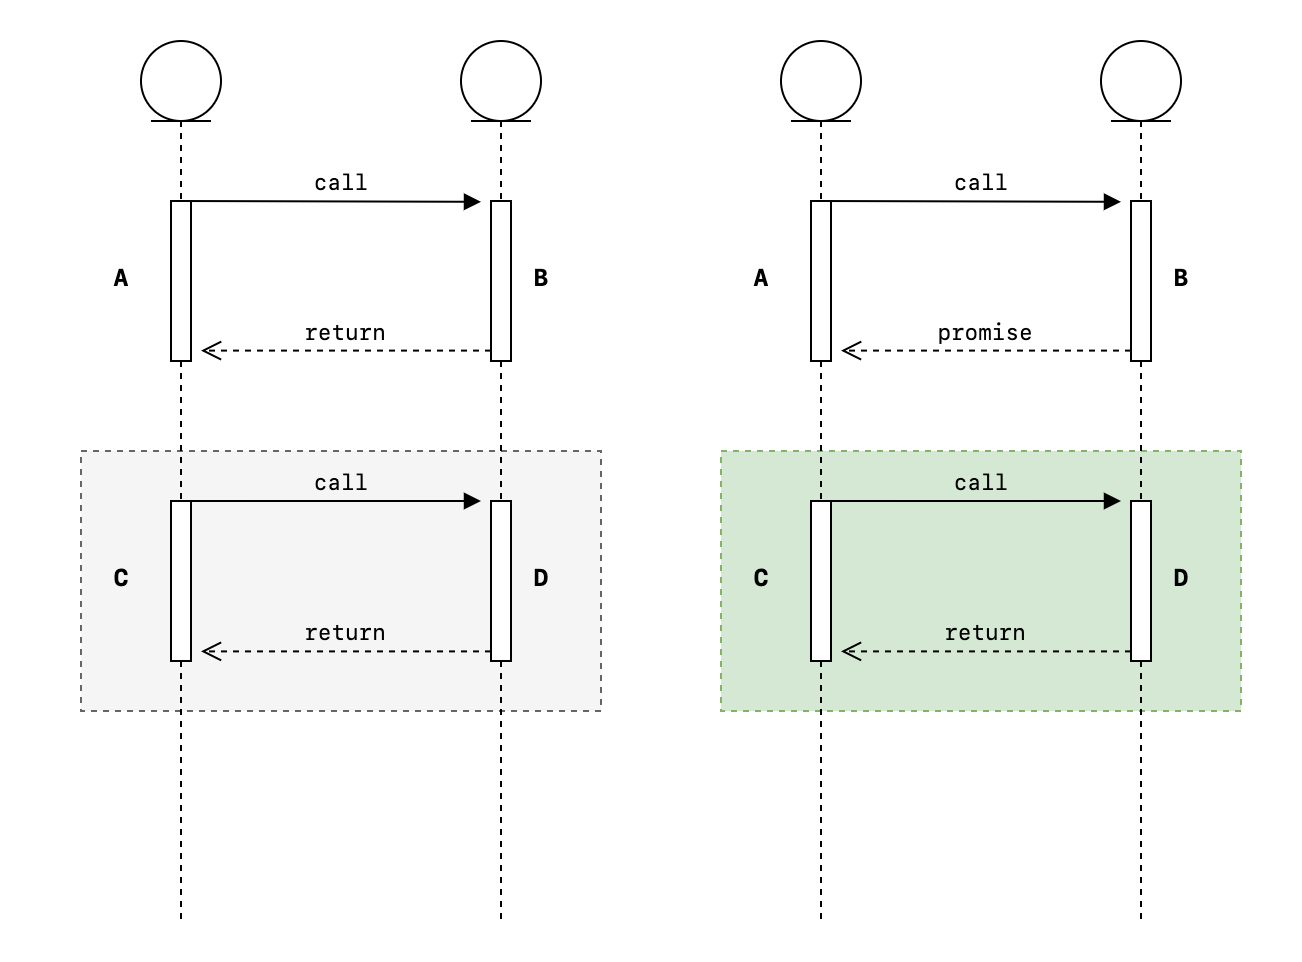

The diagram above was exported from draw.io. Its source (the exported page's mxGraphModel, read from the mxfile embedded in the PNG):
<mxGraphModel dx="1045" dy="674" grid="1" gridSize="10" guides="1" tooltips="1" connect="1" arrows="1" fold="1" page="1" pageScale="1" pageWidth="850" pageHeight="1100" math="0" shadow="0">
  <root>
    <mxCell id="0" />
    <mxCell id="1" parent="0" />
    <mxCell id="euhCIlAP1NuvMb2ELWk_-21" value="" style="rounded=0;whiteSpace=wrap;html=1;dashed=1;fillColor=#f5f5f5;fontColor=#333333;strokeColor=#666666;" vertex="1" parent="1">
      <mxGeometry x="120" y="245" width="260" height="130" as="geometry" />
    </mxCell>
    <mxCell id="euhCIlAP1NuvMb2ELWk_-1" value="" style="shape=umlLifeline;perimeter=lifelinePerimeter;whiteSpace=wrap;html=1;container=1;dropTarget=0;collapsible=0;recursiveResize=0;outlineConnect=0;portConstraint=eastwest;newEdgeStyle={&quot;edgeStyle&quot;:&quot;elbowEdgeStyle&quot;,&quot;elbow&quot;:&quot;vertical&quot;,&quot;curved&quot;:0,&quot;rounded&quot;:0};participant=umlEntity;" vertex="1" parent="1">
      <mxGeometry x="150" y="40" width="40" height="440" as="geometry" />
    </mxCell>
    <mxCell id="euhCIlAP1NuvMb2ELWk_-3" value="" style="html=1;points=[];perimeter=orthogonalPerimeter;outlineConnect=0;targetShapes=umlLifeline;portConstraint=eastwest;newEdgeStyle={&quot;edgeStyle&quot;:&quot;elbowEdgeStyle&quot;,&quot;elbow&quot;:&quot;vertical&quot;,&quot;curved&quot;:0,&quot;rounded&quot;:0};" vertex="1" parent="euhCIlAP1NuvMb2ELWk_-1">
      <mxGeometry x="15" y="80" width="10" height="80" as="geometry" />
    </mxCell>
    <mxCell id="euhCIlAP1NuvMb2ELWk_-2" value="" style="shape=umlLifeline;perimeter=lifelinePerimeter;whiteSpace=wrap;html=1;container=1;dropTarget=0;collapsible=0;recursiveResize=0;outlineConnect=0;portConstraint=eastwest;newEdgeStyle={&quot;edgeStyle&quot;:&quot;elbowEdgeStyle&quot;,&quot;elbow&quot;:&quot;vertical&quot;,&quot;curved&quot;:0,&quot;rounded&quot;:0};participant=umlEntity;" vertex="1" parent="1">
      <mxGeometry x="310" y="40" width="40" height="440" as="geometry" />
    </mxCell>
    <mxCell id="euhCIlAP1NuvMb2ELWk_-10" value="" style="html=1;points=[];perimeter=orthogonalPerimeter;outlineConnect=0;targetShapes=umlLifeline;portConstraint=eastwest;newEdgeStyle={&quot;edgeStyle&quot;:&quot;elbowEdgeStyle&quot;,&quot;elbow&quot;:&quot;vertical&quot;,&quot;curved&quot;:0,&quot;rounded&quot;:0};" vertex="1" parent="euhCIlAP1NuvMb2ELWk_-2">
      <mxGeometry x="15" y="80" width="10" height="80" as="geometry" />
    </mxCell>
    <mxCell id="euhCIlAP1NuvMb2ELWk_-11" value="call" style="html=1;verticalAlign=bottom;endArrow=block;edgeStyle=elbowEdgeStyle;elbow=vertical;curved=0;rounded=0;fontFamily=SF Mono;" edge="1" parent="1">
      <mxGeometry x="0.0665" relative="1" as="geometry">
        <mxPoint x="170" y="120" as="sourcePoint" />
        <mxPoint x="320" y="120" as="targetPoint" />
        <mxPoint as="offset" />
      </mxGeometry>
    </mxCell>
    <mxCell id="euhCIlAP1NuvMb2ELWk_-12" value="return" style="html=1;verticalAlign=bottom;endArrow=open;dashed=1;endSize=8;edgeStyle=elbowEdgeStyle;elbow=vertical;curved=0;rounded=0;fontFamily=SF Mono;" edge="1" source="euhCIlAP1NuvMb2ELWk_-10" parent="1">
      <mxGeometry relative="1" as="geometry">
        <mxPoint x="180" y="195" as="targetPoint" />
      </mxGeometry>
    </mxCell>
    <mxCell id="euhCIlAP1NuvMb2ELWk_-13" value="A" style="text;align=center;fontStyle=1;verticalAlign=middle;spacingLeft=3;spacingRight=3;strokeColor=none;rotatable=0;points=[[0,0.5],[1,0.5]];portConstraint=eastwest;html=1;fontFamily=SF Mono;" vertex="1" parent="1">
      <mxGeometry x="100" y="146" width="80" height="26" as="geometry" />
    </mxCell>
    <mxCell id="euhCIlAP1NuvMb2ELWk_-14" value="B" style="text;align=center;fontStyle=1;verticalAlign=middle;spacingLeft=3;spacingRight=3;strokeColor=none;rotatable=0;points=[[0,0.5],[1,0.5]];portConstraint=eastwest;html=1;fontFamily=SF Mono;" vertex="1" parent="1">
      <mxGeometry x="310" y="146" width="80" height="26" as="geometry" />
    </mxCell>
    <mxCell id="euhCIlAP1NuvMb2ELWk_-15" value="" style="html=1;points=[];perimeter=orthogonalPerimeter;outlineConnect=0;targetShapes=umlLifeline;portConstraint=eastwest;newEdgeStyle={&quot;edgeStyle&quot;:&quot;elbowEdgeStyle&quot;,&quot;elbow&quot;:&quot;vertical&quot;,&quot;curved&quot;:0,&quot;rounded&quot;:0};" vertex="1" parent="1">
      <mxGeometry x="165" y="270" width="10" height="80" as="geometry" />
    </mxCell>
    <mxCell id="euhCIlAP1NuvMb2ELWk_-16" value="" style="html=1;points=[];perimeter=orthogonalPerimeter;outlineConnect=0;targetShapes=umlLifeline;portConstraint=eastwest;newEdgeStyle={&quot;edgeStyle&quot;:&quot;elbowEdgeStyle&quot;,&quot;elbow&quot;:&quot;vertical&quot;,&quot;curved&quot;:0,&quot;rounded&quot;:0};" vertex="1" parent="1">
      <mxGeometry x="325" y="270" width="10" height="80" as="geometry" />
    </mxCell>
    <mxCell id="euhCIlAP1NuvMb2ELWk_-17" value="&lt;span style=&quot;&quot;&gt;call&lt;/span&gt;" style="html=1;verticalAlign=bottom;endArrow=block;edgeStyle=elbowEdgeStyle;elbow=vertical;curved=0;rounded=0;fontFamily=SF Mono;labelBackgroundColor=none;" edge="1" parent="1">
      <mxGeometry x="0.0641" relative="1" as="geometry">
        <mxPoint x="170" y="270" as="sourcePoint" />
        <mxPoint x="320" y="270" as="targetPoint" />
        <mxPoint as="offset" />
      </mxGeometry>
    </mxCell>
    <mxCell id="euhCIlAP1NuvMb2ELWk_-18" value="return" style="html=1;verticalAlign=bottom;endArrow=open;dashed=1;endSize=8;edgeStyle=elbowEdgeStyle;elbow=vertical;curved=0;rounded=0;fontFamily=SF Mono;labelBackgroundColor=none;" edge="1" parent="1" source="euhCIlAP1NuvMb2ELWk_-16">
      <mxGeometry relative="1" as="geometry">
        <mxPoint x="180" y="345" as="targetPoint" />
      </mxGeometry>
    </mxCell>
    <mxCell id="euhCIlAP1NuvMb2ELWk_-19" value="C" style="text;align=center;fontStyle=1;verticalAlign=middle;spacingLeft=3;spacingRight=3;strokeColor=none;rotatable=0;points=[[0,0.5],[1,0.5]];portConstraint=eastwest;html=1;fontFamily=SF Mono;" vertex="1" parent="1">
      <mxGeometry x="100" y="296" width="80" height="26" as="geometry" />
    </mxCell>
    <mxCell id="euhCIlAP1NuvMb2ELWk_-20" value="D" style="text;align=center;fontStyle=1;verticalAlign=middle;spacingLeft=3;spacingRight=3;strokeColor=none;rotatable=0;points=[[0,0.5],[1,0.5]];portConstraint=eastwest;html=1;fontFamily=SF Mono;" vertex="1" parent="1">
      <mxGeometry x="310" y="296" width="80" height="26" as="geometry" />
    </mxCell>
    <mxCell id="euhCIlAP1NuvMb2ELWk_-24" value="" style="rounded=0;whiteSpace=wrap;html=1;dashed=1;fillColor=#d5e8d4;strokeColor=#82b366;" vertex="1" parent="1">
      <mxGeometry x="440" y="245" width="260" height="130" as="geometry" />
    </mxCell>
    <mxCell id="euhCIlAP1NuvMb2ELWk_-25" value="" style="shape=umlLifeline;perimeter=lifelinePerimeter;whiteSpace=wrap;html=1;container=1;dropTarget=0;collapsible=0;recursiveResize=0;outlineConnect=0;portConstraint=eastwest;newEdgeStyle={&quot;edgeStyle&quot;:&quot;elbowEdgeStyle&quot;,&quot;elbow&quot;:&quot;vertical&quot;,&quot;curved&quot;:0,&quot;rounded&quot;:0};participant=umlEntity;" vertex="1" parent="1">
      <mxGeometry x="470" y="40" width="40" height="440" as="geometry" />
    </mxCell>
    <mxCell id="euhCIlAP1NuvMb2ELWk_-26" value="" style="html=1;points=[];perimeter=orthogonalPerimeter;outlineConnect=0;targetShapes=umlLifeline;portConstraint=eastwest;newEdgeStyle={&quot;edgeStyle&quot;:&quot;elbowEdgeStyle&quot;,&quot;elbow&quot;:&quot;vertical&quot;,&quot;curved&quot;:0,&quot;rounded&quot;:0};" vertex="1" parent="euhCIlAP1NuvMb2ELWk_-25">
      <mxGeometry x="15" y="80" width="10" height="80" as="geometry" />
    </mxCell>
    <mxCell id="euhCIlAP1NuvMb2ELWk_-27" value="" style="shape=umlLifeline;perimeter=lifelinePerimeter;whiteSpace=wrap;html=1;container=1;dropTarget=0;collapsible=0;recursiveResize=0;outlineConnect=0;portConstraint=eastwest;newEdgeStyle={&quot;edgeStyle&quot;:&quot;elbowEdgeStyle&quot;,&quot;elbow&quot;:&quot;vertical&quot;,&quot;curved&quot;:0,&quot;rounded&quot;:0};participant=umlEntity;" vertex="1" parent="1">
      <mxGeometry x="630" y="40" width="40" height="440" as="geometry" />
    </mxCell>
    <mxCell id="euhCIlAP1NuvMb2ELWk_-28" value="" style="html=1;points=[];perimeter=orthogonalPerimeter;outlineConnect=0;targetShapes=umlLifeline;portConstraint=eastwest;newEdgeStyle={&quot;edgeStyle&quot;:&quot;elbowEdgeStyle&quot;,&quot;elbow&quot;:&quot;vertical&quot;,&quot;curved&quot;:0,&quot;rounded&quot;:0};" vertex="1" parent="euhCIlAP1NuvMb2ELWk_-27">
      <mxGeometry x="15" y="80" width="10" height="80" as="geometry" />
    </mxCell>
    <mxCell id="euhCIlAP1NuvMb2ELWk_-29" value="call" style="html=1;verticalAlign=bottom;endArrow=block;edgeStyle=elbowEdgeStyle;elbow=vertical;curved=0;rounded=0;fontFamily=SF Mono;" edge="1" parent="1">
      <mxGeometry x="0.0665" relative="1" as="geometry">
        <mxPoint x="490" y="120" as="sourcePoint" />
        <mxPoint x="640" y="120" as="targetPoint" />
        <mxPoint as="offset" />
      </mxGeometry>
    </mxCell>
    <mxCell id="euhCIlAP1NuvMb2ELWk_-30" value="promise" style="html=1;verticalAlign=bottom;endArrow=open;dashed=1;endSize=8;edgeStyle=elbowEdgeStyle;elbow=vertical;curved=0;rounded=0;fontFamily=SF Mono;" edge="1" parent="1" source="euhCIlAP1NuvMb2ELWk_-28">
      <mxGeometry relative="1" as="geometry">
        <mxPoint x="500" y="195" as="targetPoint" />
      </mxGeometry>
    </mxCell>
    <mxCell id="euhCIlAP1NuvMb2ELWk_-31" value="A" style="text;align=center;fontStyle=1;verticalAlign=middle;spacingLeft=3;spacingRight=3;strokeColor=none;rotatable=0;points=[[0,0.5],[1,0.5]];portConstraint=eastwest;html=1;fontFamily=SF Mono;" vertex="1" parent="1">
      <mxGeometry x="420" y="146" width="80" height="26" as="geometry" />
    </mxCell>
    <mxCell id="euhCIlAP1NuvMb2ELWk_-32" value="B" style="text;align=center;fontStyle=1;verticalAlign=middle;spacingLeft=3;spacingRight=3;strokeColor=none;rotatable=0;points=[[0,0.5],[1,0.5]];portConstraint=eastwest;html=1;fontFamily=SF Mono;" vertex="1" parent="1">
      <mxGeometry x="630" y="146" width="80" height="26" as="geometry" />
    </mxCell>
    <mxCell id="euhCIlAP1NuvMb2ELWk_-33" value="" style="html=1;points=[];perimeter=orthogonalPerimeter;outlineConnect=0;targetShapes=umlLifeline;portConstraint=eastwest;newEdgeStyle={&quot;edgeStyle&quot;:&quot;elbowEdgeStyle&quot;,&quot;elbow&quot;:&quot;vertical&quot;,&quot;curved&quot;:0,&quot;rounded&quot;:0};" vertex="1" parent="1">
      <mxGeometry x="485" y="270" width="10" height="80" as="geometry" />
    </mxCell>
    <mxCell id="euhCIlAP1NuvMb2ELWk_-34" value="" style="html=1;points=[];perimeter=orthogonalPerimeter;outlineConnect=0;targetShapes=umlLifeline;portConstraint=eastwest;newEdgeStyle={&quot;edgeStyle&quot;:&quot;elbowEdgeStyle&quot;,&quot;elbow&quot;:&quot;vertical&quot;,&quot;curved&quot;:0,&quot;rounded&quot;:0};" vertex="1" parent="1">
      <mxGeometry x="645" y="270" width="10" height="80" as="geometry" />
    </mxCell>
    <mxCell id="euhCIlAP1NuvMb2ELWk_-35" value="&lt;span style=&quot;&quot;&gt;call&lt;/span&gt;" style="html=1;verticalAlign=bottom;endArrow=block;edgeStyle=elbowEdgeStyle;elbow=vertical;curved=0;rounded=0;fontFamily=SF Mono;labelBackgroundColor=none;" edge="1" parent="1">
      <mxGeometry x="0.0641" relative="1" as="geometry">
        <mxPoint x="490" y="270" as="sourcePoint" />
        <mxPoint x="640" y="270" as="targetPoint" />
        <mxPoint as="offset" />
      </mxGeometry>
    </mxCell>
    <mxCell id="euhCIlAP1NuvMb2ELWk_-36" value="return" style="html=1;verticalAlign=bottom;endArrow=open;dashed=1;endSize=8;edgeStyle=elbowEdgeStyle;elbow=vertical;curved=0;rounded=0;fontFamily=SF Mono;labelBackgroundColor=none;" edge="1" parent="1" source="euhCIlAP1NuvMb2ELWk_-34">
      <mxGeometry relative="1" as="geometry">
        <mxPoint x="500" y="345" as="targetPoint" />
      </mxGeometry>
    </mxCell>
    <mxCell id="euhCIlAP1NuvMb2ELWk_-37" value="C" style="text;align=center;fontStyle=1;verticalAlign=middle;spacingLeft=3;spacingRight=3;strokeColor=none;rotatable=0;points=[[0,0.5],[1,0.5]];portConstraint=eastwest;html=1;fontFamily=SF Mono;" vertex="1" parent="1">
      <mxGeometry x="420" y="296" width="80" height="26" as="geometry" />
    </mxCell>
    <mxCell id="euhCIlAP1NuvMb2ELWk_-38" value="D" style="text;align=center;fontStyle=1;verticalAlign=middle;spacingLeft=3;spacingRight=3;strokeColor=none;rotatable=0;points=[[0,0.5],[1,0.5]];portConstraint=eastwest;html=1;fontFamily=SF Mono;" vertex="1" parent="1">
      <mxGeometry x="630" y="296" width="80" height="26" as="geometry" />
    </mxCell>
  </root>
</mxGraphModel>